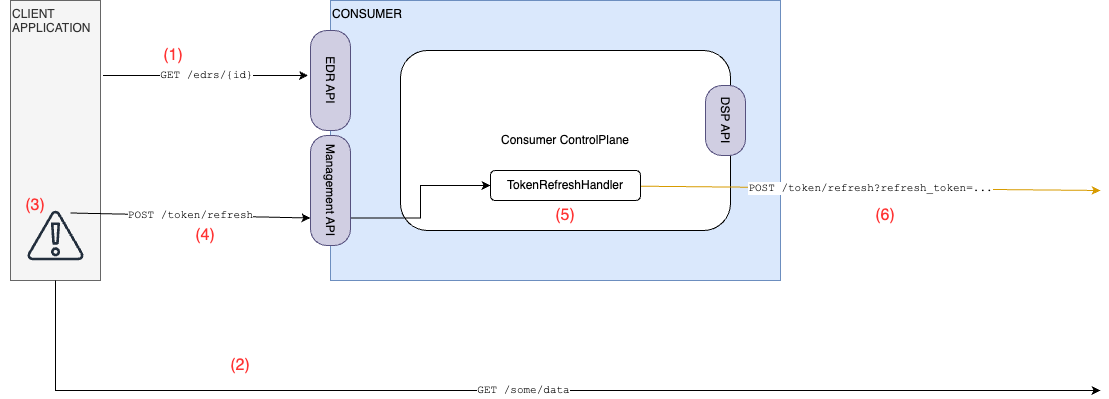

The diagram above was exported from draw.io. Its source (the exported page's mxGraphModel, read from the mxfile embedded in the PNG):
<mxGraphModel dx="2676" dy="2356" grid="1" gridSize="10" guides="1" tooltips="1" connect="1" arrows="1" fold="1" page="1" pageScale="1" pageWidth="827" pageHeight="1169" math="0" shadow="0">
  <root>
    <mxCell id="0" />
    <mxCell id="1" parent="0" />
    <mxCell id="9Vp6ap9HHpzuf-tuijH6-1" value="&lt;div align=&quot;left&quot;&gt;CONSUMER&lt;/div&gt;" style="rounded=0;whiteSpace=wrap;html=1;fillColor=#dae8fc;strokeColor=#6c8ebf;align=left;verticalAlign=top;" parent="1" vertex="1">
      <mxGeometry x="-420" y="-20" width="450" height="280" as="geometry" />
    </mxCell>
    <mxCell id="9Vp6ap9HHpzuf-tuijH6-2" value="Consumer ControlPlane" style="rounded=1;whiteSpace=wrap;html=1;" parent="1" vertex="1">
      <mxGeometry x="-350" y="30" width="330" height="180" as="geometry" />
    </mxCell>
    <mxCell id="9Vp6ap9HHpzuf-tuijH6-4" value="DSP API" style="rounded=1;whiteSpace=wrap;html=1;arcSize=41;rotation=90;fillColor=#d0cee2;strokeColor=#56517e;" parent="1" vertex="1">
      <mxGeometry x="-60" y="80" width="70" height="40" as="geometry" />
    </mxCell>
    <mxCell id="9Vp6ap9HHpzuf-tuijH6-15" style="edgeStyle=orthogonalEdgeStyle;rounded=0;orthogonalLoop=1;jettySize=auto;html=1;entryX=0;entryY=0.5;entryDx=0;entryDy=0;exitX=0.75;exitY=0;exitDx=0;exitDy=0;" parent="1" source="9Vp6ap9HHpzuf-tuijH6-6" target="9Vp6ap9HHpzuf-tuijH6-16" edge="1">
      <mxGeometry relative="1" as="geometry" />
    </mxCell>
    <mxCell id="9Vp6ap9HHpzuf-tuijH6-6" value="Management API" style="rounded=1;whiteSpace=wrap;html=1;arcSize=41;rotation=90;fillColor=#d0cee2;strokeColor=#56517e;" parent="1" vertex="1">
      <mxGeometry x="-475" y="150" width="110" height="40" as="geometry" />
    </mxCell>
    <mxCell id="9Vp6ap9HHpzuf-tuijH6-9" value="(4)" style="text;html=1;align=center;verticalAlign=middle;whiteSpace=wrap;rounded=0;fontSize=16;fontColor=#FF3333;" parent="1" vertex="1">
      <mxGeometry x="-580" y="200" width="70" height="30" as="geometry" />
    </mxCell>
    <mxCell id="9Vp6ap9HHpzuf-tuijH6-11" value="CLIENT APPLICATION" style="rounded=0;whiteSpace=wrap;html=1;align=left;verticalAlign=top;fillColor=#f5f5f5;fontColor=#333333;strokeColor=#666666;" parent="1" vertex="1">
      <mxGeometry x="-740" y="-20" width="90" height="280" as="geometry" />
    </mxCell>
    <mxCell id="9Vp6ap9HHpzuf-tuijH6-12" value="(5)" style="text;html=1;align=center;verticalAlign=middle;whiteSpace=wrap;rounded=0;fontSize=16;fontColor=#FF3333;rotation=0;" parent="1" vertex="1">
      <mxGeometry x="-220" y="180" width="70" height="30" as="geometry" />
    </mxCell>
    <mxCell id="9Vp6ap9HHpzuf-tuijH6-13" value="POST /token/refresh?refresh_token=..." style="endArrow=classic;html=1;rounded=0;fontFamily=Courier New;fillColor=#ffe6cc;strokeColor=#d79b00;" parent="1" source="9Vp6ap9HHpzuf-tuijH6-16" edge="1">
      <mxGeometry width="50" height="50" relative="1" as="geometry">
        <mxPoint x="-20" y="170" as="sourcePoint" />
        <mxPoint x="350" y="170" as="targetPoint" />
      </mxGeometry>
    </mxCell>
    <mxCell id="9Vp6ap9HHpzuf-tuijH6-14" value="(6)" style="text;html=1;align=center;verticalAlign=middle;whiteSpace=wrap;rounded=0;fontSize=16;fontColor=#FF3333;" parent="1" vertex="1">
      <mxGeometry x="100" y="180" width="70" height="30" as="geometry" />
    </mxCell>
    <mxCell id="9Vp6ap9HHpzuf-tuijH6-16" value="TokenRefreshHandler" style="rounded=1;whiteSpace=wrap;html=1;" parent="1" vertex="1">
      <mxGeometry x="-260" y="150" width="150" height="30" as="geometry" />
    </mxCell>
    <mxCell id="c1sjahpwHX4zWzdY5Vkf-1" value="EDR API" style="rounded=1;whiteSpace=wrap;html=1;arcSize=41;rotation=90;fillColor=#d0cee2;strokeColor=#56517e;" vertex="1" parent="1">
      <mxGeometry x="-470" y="40" width="100" height="40" as="geometry" />
    </mxCell>
    <mxCell id="c1sjahpwHX4zWzdY5Vkf-4" value="GET /edrs/{id}" style="endArrow=classic;html=1;rounded=0;fontFamily=Courier New;entryX=0.75;entryY=1;entryDx=0;entryDy=0;exitX=1.05;exitY=0.661;exitDx=0;exitDy=0;exitPerimeter=0;" edge="1" parent="1">
      <mxGeometry x="0.0018" width="50" height="50" relative="1" as="geometry">
        <mxPoint x="-647.5" y="55" as="sourcePoint" />
        <mxPoint x="-442.5" y="55" as="targetPoint" />
        <mxPoint as="offset" />
      </mxGeometry>
    </mxCell>
    <mxCell id="c1sjahpwHX4zWzdY5Vkf-5" value="(1)" style="text;html=1;align=center;verticalAlign=middle;whiteSpace=wrap;rounded=0;fontSize=16;fontColor=#FF3333;" vertex="1" parent="1">
      <mxGeometry x="-612.5" y="20" width="70" height="30" as="geometry" />
    </mxCell>
    <mxCell id="c1sjahpwHX4zWzdY5Vkf-6" value="GET /some/data" style="edgeStyle=orthogonalEdgeStyle;rounded=0;orthogonalLoop=1;jettySize=auto;html=1;exitX=0.5;exitY=1;exitDx=0;exitDy=0;fontFamily=Courier New;" edge="1" parent="1" source="9Vp6ap9HHpzuf-tuijH6-11">
      <mxGeometry relative="1" as="geometry">
        <mxPoint x="-390" y="208" as="sourcePoint" />
        <mxPoint x="350" y="370" as="targetPoint" />
        <Array as="points">
          <mxPoint x="-695" y="370" />
        </Array>
      </mxGeometry>
    </mxCell>
    <mxCell id="c1sjahpwHX4zWzdY5Vkf-7" value="(2)" style="text;html=1;align=center;verticalAlign=middle;whiteSpace=wrap;rounded=0;fontSize=16;fontColor=#FF3333;" vertex="1" parent="1">
      <mxGeometry x="-545" y="330" width="70" height="30" as="geometry" />
    </mxCell>
    <mxCell id="c1sjahpwHX4zWzdY5Vkf-8" value="" style="sketch=0;outlineConnect=0;fontColor=#232F3E;gradientColor=none;fillColor=#232F3D;strokeColor=none;dashed=0;verticalLabelPosition=bottom;verticalAlign=top;align=center;html=1;fontSize=12;fontStyle=0;aspect=fixed;pointerEvents=1;shape=mxgraph.aws4.alert;" vertex="1" parent="1">
      <mxGeometry x="-723.26" y="190" width="56.52" height="50" as="geometry" />
    </mxCell>
    <mxCell id="c1sjahpwHX4zWzdY5Vkf-9" value="(3)" style="text;html=1;align=center;verticalAlign=middle;whiteSpace=wrap;rounded=0;fontSize=16;fontColor=#FF3333;" vertex="1" parent="1">
      <mxGeometry x="-750" y="170" width="70" height="30" as="geometry" />
    </mxCell>
    <mxCell id="9Vp6ap9HHpzuf-tuijH6-8" value="POST /token/refresh" style="endArrow=classic;html=1;rounded=0;fontFamily=Courier New;entryX=0.75;entryY=1;entryDx=0;entryDy=0;exitX=1;exitY=0.75;exitDx=0;exitDy=0;" parent="1" source="c1sjahpwHX4zWzdY5Vkf-9" target="9Vp6ap9HHpzuf-tuijH6-6" edge="1">
      <mxGeometry x="0.0018" width="50" height="50" relative="1" as="geometry">
        <mxPoint x="-640" y="110" as="sourcePoint" />
        <mxPoint x="-450" y="172" as="targetPoint" />
        <mxPoint as="offset" />
      </mxGeometry>
    </mxCell>
  </root>
</mxGraphModel>